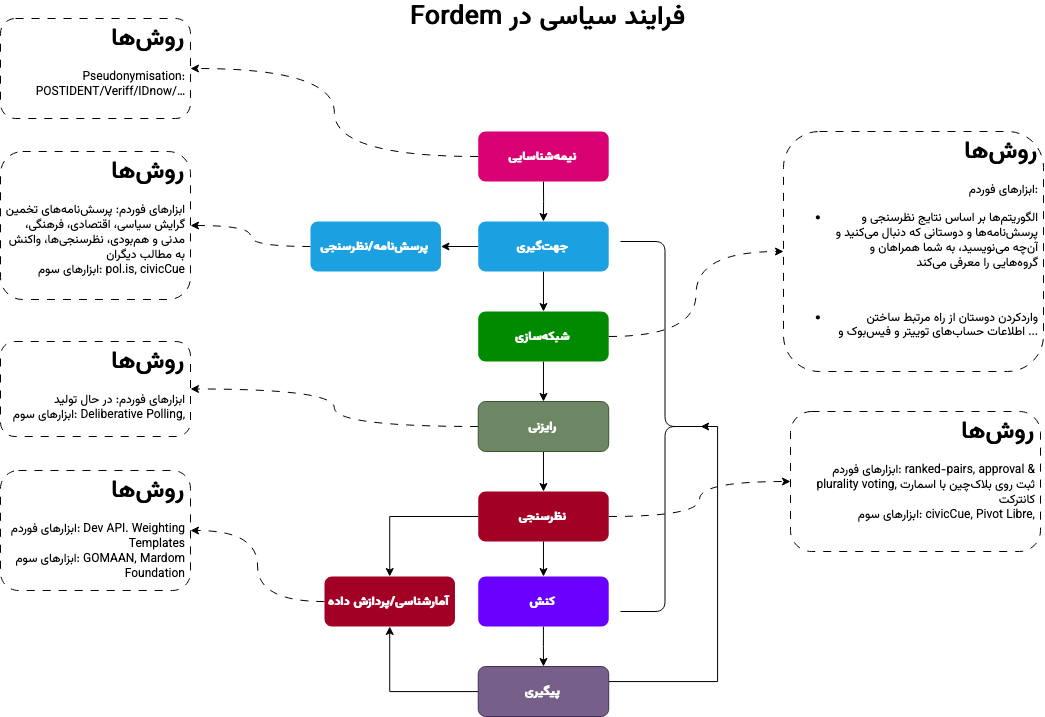

The diagram above was exported from draw.io. Its source (the exported page's mxGraphModel, read from the mxfile embedded in the PNG):
<mxGraphModel dx="1868" dy="2045" grid="0" gridSize="10" guides="1" tooltips="1" connect="1" arrows="1" fold="1" page="0" pageScale="1" pageWidth="850" pageHeight="1100" math="0" shadow="0">
  <root>
    <mxCell id="0" />
    <mxCell id="1" parent="0" />
    <mxCell id="nfYrrH5dl72LluR0TTuJ-1" style="edgeStyle=orthogonalEdgeStyle;rounded=0;orthogonalLoop=1;jettySize=auto;html=1;entryX=0.5;entryY=0;entryDx=0;entryDy=0;" edge="1" parent="1" source="nfYrrH5dl72LluR0TTuJ-2" target="nfYrrH5dl72LluR0TTuJ-17">
      <mxGeometry relative="1" as="geometry" />
    </mxCell>
    <mxCell id="nfYrrH5dl72LluR0TTuJ-2" value="&lt;b&gt;کنش&lt;/b&gt;" style="rounded=1;whiteSpace=wrap;html=1;fillColor=#6a00ff;fontColor=#ffffff;strokeColor=none;fontFamily=Vazirmatn;fontSource=https%3A%2F%2Ffonts.googleapis.com%2Fcss%3Ffamily%3DVazirmatn;flipV=1;" vertex="1" parent="1">
      <mxGeometry x="177.73999999999995" y="-495" width="130.47" height="50" as="geometry" />
    </mxCell>
    <mxCell id="nfYrrH5dl72LluR0TTuJ-3" style="edgeStyle=orthogonalEdgeStyle;rounded=0;orthogonalLoop=1;jettySize=auto;html=1;entryX=0.5;entryY=0;entryDx=0;entryDy=0;" edge="1" parent="1" source="nfYrrH5dl72LluR0TTuJ-4" target="nfYrrH5dl72LluR0TTuJ-19">
      <mxGeometry relative="1" as="geometry" />
    </mxCell>
    <mxCell id="nfYrrH5dl72LluR0TTuJ-32" style="edgeStyle=orthogonalEdgeStyle;rounded=0;orthogonalLoop=1;jettySize=auto;html=1;entryX=0;entryY=0.5;entryDx=0;entryDy=0;curved=1;dashed=1;dashPattern=8 8;" edge="1" parent="1" source="nfYrrH5dl72LluR0TTuJ-4" target="nfYrrH5dl72LluR0TTuJ-30">
      <mxGeometry relative="1" as="geometry" />
    </mxCell>
    <mxCell id="nfYrrH5dl72LluR0TTuJ-4" value="&lt;b&gt;نظرسنجی&lt;/b&gt;" style="rounded=1;whiteSpace=wrap;html=1;fillColor=#a20025;fontColor=#ffffff;strokeColor=none;fontFamily=Vazirmatn;fontSource=https%3A%2F%2Ffonts.googleapis.com%2Fcss%3Ffamily%3DVazirmatn;flipV=1;" vertex="1" parent="1">
      <mxGeometry x="177.73999999999995" y="-580" width="130.47" height="50" as="geometry" />
    </mxCell>
    <mxCell id="nfYrrH5dl72LluR0TTuJ-5" style="edgeStyle=orthogonalEdgeStyle;rounded=0;orthogonalLoop=1;jettySize=auto;html=1;" edge="1" parent="1" source="nfYrrH5dl72LluR0TTuJ-6" target="nfYrrH5dl72LluR0TTuJ-4">
      <mxGeometry relative="1" as="geometry" />
    </mxCell>
    <mxCell id="nfYrrH5dl72LluR0TTuJ-27" style="edgeStyle=orthogonalEdgeStyle;rounded=0;orthogonalLoop=1;jettySize=auto;html=1;entryX=1;entryY=0.5;entryDx=0;entryDy=0;curved=1;dashed=1;dashPattern=8 8;" edge="1" parent="1" source="nfYrrH5dl72LluR0TTuJ-6" target="nfYrrH5dl72LluR0TTuJ-26">
      <mxGeometry relative="1" as="geometry" />
    </mxCell>
    <mxCell id="nfYrrH5dl72LluR0TTuJ-6" value="&lt;b&gt;رایزنی&lt;/b&gt;" style="rounded=1;whiteSpace=wrap;html=1;fillColor=#6d8764;fontColor=#ffffff;strokeColor=#3A5431;fontFamily=Vazirmatn;fontSource=https%3A%2F%2Ffonts.googleapis.com%2Fcss%3Ffamily%3DVazirmatn;flipV=1;" vertex="1" parent="1">
      <mxGeometry x="177.73999999999995" y="-670" width="130.47" height="50" as="geometry" />
    </mxCell>
    <mxCell id="nfYrrH5dl72LluR0TTuJ-7" style="edgeStyle=orthogonalEdgeStyle;rounded=0;orthogonalLoop=1;jettySize=auto;html=1;" edge="1" parent="1" source="nfYrrH5dl72LluR0TTuJ-9" target="nfYrrH5dl72LluR0TTuJ-6">
      <mxGeometry relative="1" as="geometry" />
    </mxCell>
    <mxCell id="nfYrrH5dl72LluR0TTuJ-8" style="edgeStyle=orthogonalEdgeStyle;rounded=0;orthogonalLoop=1;jettySize=auto;html=1;entryX=0;entryY=0.5;entryDx=0;entryDy=0;curved=1;dashed=1;dashPattern=8 8;" edge="1" parent="1" source="nfYrrH5dl72LluR0TTuJ-9" target="nfYrrH5dl72LluR0TTuJ-23">
      <mxGeometry relative="1" as="geometry" />
    </mxCell>
    <mxCell id="nfYrrH5dl72LluR0TTuJ-9" value="&lt;b&gt;شبکهسازی&lt;/b&gt;" style="rounded=1;whiteSpace=wrap;html=1;fillColor=#008a00;fontColor=#ffffff;strokeColor=none;fontFamily=Vazirmatn;fontSource=https%3A%2F%2Ffonts.googleapis.com%2Fcss%3Ffamily%3DVazirmatn;flipV=1;" vertex="1" parent="1">
      <mxGeometry x="177.73999999999995" y="-760" width="130.47" height="50" as="geometry" />
    </mxCell>
    <mxCell id="nfYrrH5dl72LluR0TTuJ-10" style="edgeStyle=orthogonalEdgeStyle;rounded=0;orthogonalLoop=1;jettySize=auto;html=1;exitX=0.5;exitY=1;exitDx=0;exitDy=0;entryX=0.5;entryY=0;entryDx=0;entryDy=0;fontFamily=Vazirmatn;fontSource=https%3A%2F%2Ffonts.googleapis.com%2Fcss%3Ffamily%3DVazirmatn;" edge="1" parent="1" source="nfYrrH5dl72LluR0TTuJ-12" target="nfYrrH5dl72LluR0TTuJ-9">
      <mxGeometry relative="1" as="geometry" />
    </mxCell>
    <mxCell id="nfYrrH5dl72LluR0TTuJ-11" style="edgeStyle=orthogonalEdgeStyle;rounded=0;orthogonalLoop=1;jettySize=auto;html=1;entryX=1;entryY=0.5;entryDx=0;entryDy=0;" edge="1" parent="1" source="nfYrrH5dl72LluR0TTuJ-12" target="nfYrrH5dl72LluR0TTuJ-21">
      <mxGeometry relative="1" as="geometry" />
    </mxCell>
    <mxCell id="nfYrrH5dl72LluR0TTuJ-12" value="&lt;b&gt;جهتگیری&lt;/b&gt;" style="rounded=1;whiteSpace=wrap;html=1;fillColor=#1ba1e2;fontColor=#ffffff;strokeColor=none;fontFamily=Vazirmatn;fontSource=https%3A%2F%2Ffonts.googleapis.com%2Fcss%3Ffamily%3DVazirmatn;flipV=1;" vertex="1" parent="1">
      <mxGeometry x="177.73999999999995" y="-850" width="130.47" height="50" as="geometry" />
    </mxCell>
    <mxCell id="nfYrrH5dl72LluR0TTuJ-13" style="edgeStyle=orthogonalEdgeStyle;rounded=0;orthogonalLoop=1;jettySize=auto;html=1;exitX=0.5;exitY=1;exitDx=0;exitDy=0;" edge="1" parent="1" source="nfYrrH5dl72LluR0TTuJ-14" target="nfYrrH5dl72LluR0TTuJ-12">
      <mxGeometry relative="1" as="geometry" />
    </mxCell>
    <mxCell id="nfYrrH5dl72LluR0TTuJ-29" style="edgeStyle=orthogonalEdgeStyle;rounded=0;orthogonalLoop=1;jettySize=auto;html=1;entryX=1;entryY=0.5;entryDx=0;entryDy=0;curved=1;dashed=1;dashPattern=8 8;" edge="1" parent="1" source="nfYrrH5dl72LluR0TTuJ-14" target="nfYrrH5dl72LluR0TTuJ-24">
      <mxGeometry relative="1" as="geometry" />
    </mxCell>
    <mxCell id="nfYrrH5dl72LluR0TTuJ-14" value="&lt;font color=&quot;#ffffff&quot;&gt;&lt;b&gt;نیمهشناسایی&lt;/b&gt;&lt;/font&gt;" style="rounded=1;whiteSpace=wrap;html=1;fillColor=#d80073;fontColor=#ffffff;strokeColor=none;fontFamily=Vazirmatn;fontSource=https%3A%2F%2Ffonts.googleapis.com%2Fcss%3Ffamily%3DVazirmatn;flipV=1;" vertex="1" parent="1">
      <mxGeometry x="177.73999999999995" y="-940" width="130.47" height="50" as="geometry" />
    </mxCell>
    <mxCell id="nfYrrH5dl72LluR0TTuJ-15" style="edgeStyle=orthogonalEdgeStyle;rounded=0;orthogonalLoop=1;jettySize=auto;html=1;entryX=0.5;entryY=0;entryDx=0;entryDy=0;fontFamily=Vazirmatn;fontSource=https%3A%2F%2Ffonts.googleapis.com%2Fcss%3Ffamily%3DVazirmatn;exitX=0.5;exitY=1;exitDx=0;exitDy=0;" edge="1" parent="1" source="nfYrrH5dl72LluR0TTuJ-4" target="nfYrrH5dl72LluR0TTuJ-2">
      <mxGeometry relative="1" as="geometry">
        <mxPoint x="334.2349999999999" y="-586" as="targetPoint" />
        <mxPoint x="334.2608695652177" y="-626.0000000000001" as="sourcePoint" />
      </mxGeometry>
    </mxCell>
    <mxCell id="nfYrrH5dl72LluR0TTuJ-16" style="edgeStyle=orthogonalEdgeStyle;rounded=0;orthogonalLoop=1;jettySize=auto;html=1;entryX=0.1;entryY=0.5;entryDx=0;entryDy=0;entryPerimeter=0;endArrow=classic;endFill=1;" edge="1" parent="1" source="nfYrrH5dl72LluR0TTuJ-17" target="nfYrrH5dl72LluR0TTuJ-18">
      <mxGeometry relative="1" as="geometry">
        <Array as="points">
          <mxPoint x="417" y="-390" />
          <mxPoint x="417" y="-645" />
        </Array>
      </mxGeometry>
    </mxCell>
    <mxCell id="nfYrrH5dl72LluR0TTuJ-33" style="edgeStyle=orthogonalEdgeStyle;rounded=0;orthogonalLoop=1;jettySize=auto;html=1;entryX=0.5;entryY=1;entryDx=0;entryDy=0;" edge="1" parent="1" source="nfYrrH5dl72LluR0TTuJ-17" target="nfYrrH5dl72LluR0TTuJ-19">
      <mxGeometry relative="1" as="geometry" />
    </mxCell>
    <mxCell id="nfYrrH5dl72LluR0TTuJ-17" value="&lt;b&gt;پیگیری&lt;/b&gt;" style="rounded=1;whiteSpace=wrap;html=1;fillColor=#76608a;fontColor=#ffffff;strokeColor=#432D57;fontFamily=Vazirmatn;fontSource=https%3A%2F%2Ffonts.googleapis.com%2Fcss%3Ffamily%3DVazirmatn;flipV=1;" vertex="1" parent="1">
      <mxGeometry x="177.73999999999995" y="-405" width="130.47" height="50" as="geometry" />
    </mxCell>
    <mxCell id="nfYrrH5dl72LluR0TTuJ-18" value="" style="shape=curlyBracket;whiteSpace=wrap;html=1;rounded=1;flipH=1;labelPosition=right;verticalLabelPosition=middle;align=left;verticalAlign=middle;strokeWidth=1;" vertex="1" parent="1">
      <mxGeometry x="320" y="-830" width="89" height="370" as="geometry" />
    </mxCell>
    <mxCell id="nfYrrH5dl72LluR0TTuJ-35" style="edgeStyle=orthogonalEdgeStyle;rounded=0;orthogonalLoop=1;jettySize=auto;html=1;curved=1;dashed=1;dashPattern=8 8;" edge="1" parent="1" source="nfYrrH5dl72LluR0TTuJ-19" target="nfYrrH5dl72LluR0TTuJ-34">
      <mxGeometry relative="1" as="geometry" />
    </mxCell>
    <mxCell id="nfYrrH5dl72LluR0TTuJ-19" value="&lt;b&gt;آمارشناسی/پردازش داده&lt;br&gt;&lt;/b&gt;" style="rounded=1;whiteSpace=wrap;html=1;fillColor=#a20025;fontColor=#ffffff;strokeColor=none;fontFamily=Vazirmatn;fontSource=https%3A%2F%2Ffonts.googleapis.com%2Fcss%3Ffamily%3DVazirmatn;" vertex="1" parent="1">
      <mxGeometry x="24" y="-495" width="130.47" height="50" as="geometry" />
    </mxCell>
    <mxCell id="nfYrrH5dl72LluR0TTuJ-20" style="edgeStyle=orthogonalEdgeStyle;rounded=0;orthogonalLoop=1;jettySize=auto;html=1;entryX=1;entryY=0.5;entryDx=0;entryDy=0;curved=1;dashed=1;dashPattern=8 8;" edge="1" parent="1" source="nfYrrH5dl72LluR0TTuJ-21" target="nfYrrH5dl72LluR0TTuJ-22">
      <mxGeometry relative="1" as="geometry" />
    </mxCell>
    <mxCell id="nfYrrH5dl72LluR0TTuJ-21" value="&lt;div&gt;&lt;b&gt;پرسشنامه/نظرسنجی&lt;/b&gt;&lt;/div&gt;" style="rounded=1;whiteSpace=wrap;html=1;fillColor=#1ba1e2;fontColor=#ffffff;strokeColor=none;fontFamily=Vazirmatn;fontSource=https%3A%2F%2Ffonts.googleapis.com%2Fcss%3Ffamily%3DVazirmatn;" vertex="1" parent="1">
      <mxGeometry x="10" y="-850" width="130.47" height="50" as="geometry" />
    </mxCell>
    <mxCell id="nfYrrH5dl72LluR0TTuJ-22" value="&lt;h1&gt;&lt;font data-font-src=&quot;https://fonts.googleapis.com/css?family=Vazirmatn&quot; face=&quot;Vazirmatn&quot;&gt;روشها&lt;/font&gt;&lt;/h1&gt;&lt;div&gt;&lt;font data-font-src=&quot;https://fonts.googleapis.com/css?family=Vazirmatn&quot; face=&quot;Vazirmatn&quot;&gt;ابزارهای فوردم: پرسشنامههای تخمین گرایش سیاسی، اقتصادی، فرهنگی، مدنی و همبودی، نظرسنجیها، واکنش به مطالب دیگران&lt;br&gt;&lt;/font&gt;&lt;/div&gt;&lt;div&gt;&lt;font data-font-src=&quot;https://fonts.googleapis.com/css?family=Vazirmatn&quot; face=&quot;Vazirmatn&quot;&gt;ابزارهای سوم: pol.is, civicCue&lt;br&gt;&lt;/font&gt;&lt;/div&gt;" style="text;html=1;strokeColor=default;fillColor=none;spacing=5;spacingTop=-20;whiteSpace=wrap;overflow=hidden;rounded=1;align=right;dashed=1;glass=0;shadow=0;dashPattern=8 8;" vertex="1" parent="1">
      <mxGeometry x="-300" y="-920" width="190" height="148" as="geometry" />
    </mxCell>
    <mxCell id="nfYrrH5dl72LluR0TTuJ-23" value="&lt;h1&gt;&lt;font data-font-src=&quot;https://fonts.googleapis.com/css?family=Vazirmatn&quot; face=&quot;Vazirmatn&quot;&gt;روشها&lt;/font&gt;&lt;/h1&gt;&lt;div&gt;&lt;font data-font-src=&quot;https://fonts.googleapis.com/css?family=Vazirmatn&quot; face=&quot;Vazirmatn&quot;&gt;ابزارهای فوردم:&lt;/font&gt;&lt;/div&gt;&lt;div&gt;&lt;ul&gt;&lt;li&gt;&lt;font data-font-src=&quot;https://fonts.googleapis.com/css?family=Vazirmatn&quot; face=&quot;Vazirmatn&quot;&gt;&amp;nbsp;الگوریتمها بر اساس نتایج نظرسنجی و پرسشنامهها و دوستانی که دنبال میکنید و آنچه مینویسید، به شما همراهان و گروههایی را معرفی میکند&lt;/font&gt;&lt;/li&gt;&lt;/ul&gt;&lt;div&gt;&lt;font data-font-src=&quot;https://fonts.googleapis.com/css?family=Vazirmatn&quot; face=&quot;Vazirmatn&quot;&gt;&lt;br&gt;&lt;/font&gt;&lt;/div&gt;&lt;ul&gt;&lt;li&gt;&lt;font data-font-src=&quot;https://fonts.googleapis.com/css?family=Vazirmatn&quot; face=&quot;Vazirmatn&quot;&gt;واردکردن دوستان از راه مرتبط ساختن اطلاعات حسابهای توییتر و فیسبوک و ...&lt;br&gt;&lt;/font&gt;&lt;/li&gt;&lt;/ul&gt;&lt;/div&gt;&lt;div&gt;&lt;font data-font-src=&quot;https://fonts.googleapis.com/css?family=Vazirmatn&quot; face=&quot;Vazirmatn&quot;&gt;&lt;br&gt;&lt;/font&gt;&lt;/div&gt;" style="text;html=1;strokeColor=default;fillColor=none;spacing=5;spacingTop=-20;whiteSpace=wrap;overflow=hidden;rounded=1;align=right;dashed=1;perimeterSpacing=0;dashPattern=8 8;" vertex="1" parent="1">
      <mxGeometry x="483" y="-940" width="260" height="240" as="geometry" />
    </mxCell>
    <mxCell id="nfYrrH5dl72LluR0TTuJ-24" value="&lt;h1&gt;&lt;font data-font-src=&quot;https://fonts.googleapis.com/css?family=Vazirmatn&quot; face=&quot;Vazirmatn&quot;&gt;روشها&lt;/font&gt;&lt;/h1&gt;&lt;font data-font-src=&quot;https://fonts.googleapis.com/css?family=Vazirmatn&quot; face=&quot;Vazirmatn&quot;&gt;Pseudonymisation:&lt;br&gt;POSTIDENT/Veriff/IDnow/…&lt;br&gt;&lt;/font&gt;" style="text;html=1;strokeColor=default;fillColor=none;spacing=5;spacingTop=-20;whiteSpace=wrap;overflow=hidden;rounded=1;align=right;dashed=1;glass=0;shadow=0;dashPattern=8 8;" vertex="1" parent="1">
      <mxGeometry x="-300" y="-1053" width="190" height="100" as="geometry" />
    </mxCell>
    <mxCell id="nfYrrH5dl72LluR0TTuJ-26" value="&lt;h1&gt;&lt;font data-font-src=&quot;https://fonts.googleapis.com/css?family=Vazirmatn&quot; face=&quot;Vazirmatn&quot;&gt;روشها&lt;/font&gt;&lt;/h1&gt;&lt;div&gt;&lt;font data-font-src=&quot;https://fonts.googleapis.com/css?family=Vazirmatn&quot; face=&quot;Vazirmatn&quot;&gt;ابزارهای فوردم: در حال تولید&lt;/font&gt;&lt;br&gt;&lt;/div&gt;&lt;div&gt;&lt;font data-font-src=&quot;https://fonts.googleapis.com/css?family=Vazirmatn&quot; face=&quot;Vazirmatn&quot;&gt;ابزارهای سوم: Deliberative Polling,&lt;/font&gt;&lt;/div&gt;&lt;div&gt;&lt;font data-font-src=&quot;https://fonts.googleapis.com/css?family=Vazirmatn&quot; face=&quot;Vazirmatn&quot;&gt;&lt;br&gt;&lt;/font&gt;&lt;/div&gt;" style="text;html=1;strokeColor=default;fillColor=none;spacing=5;spacingTop=-20;whiteSpace=wrap;overflow=hidden;rounded=1;align=right;dashed=1;glass=0;shadow=0;dashPattern=8 8;" vertex="1" parent="1">
      <mxGeometry x="-300" y="-730" width="190" height="95" as="geometry" />
    </mxCell>
    <mxCell id="nfYrrH5dl72LluR0TTuJ-28" value="&lt;font style=&quot;font-size: 26px;&quot; data-font-src=&quot;https://fonts.googleapis.com/css?family=Vazirmatn&quot; face=&quot;Vazirmatn&quot;&gt;Fordem فرایند سیاسی در &lt;br style=&quot;font-size: 26px;&quot;&gt;&lt;/font&gt;" style="text;html=1;strokeColor=none;fillColor=none;align=right;verticalAlign=middle;whiteSpace=wrap;rounded=0;fontStyle=1;fontSize=26;" vertex="1" parent="1">
      <mxGeometry x="97.97" y="-1070" width="290" height="30" as="geometry" />
    </mxCell>
    <mxCell id="nfYrrH5dl72LluR0TTuJ-30" value="&lt;h1&gt;&lt;font data-font-src=&quot;https://fonts.googleapis.com/css?family=Vazirmatn&quot; face=&quot;Vazirmatn&quot;&gt;روشها&lt;/font&gt;&lt;/h1&gt;&lt;div&gt;&lt;font data-font-src=&quot;https://fonts.googleapis.com/css?family=Vazirmatn&quot; face=&quot;Vazirmatn&quot;&gt;ابزارهای فوردم: ranked-pairs, approval &amp;amp; plurality voting, ثبت روی بلاکچین با اسمارت کانترکت &lt;/font&gt;&lt;br&gt;&lt;/div&gt;&lt;div&gt;&lt;font data-font-src=&quot;https://fonts.googleapis.com/css?family=Vazirmatn&quot; face=&quot;Vazirmatn&quot;&gt;ابزارهای سوم: civicCue, Pivot Libre, &lt;br&gt;&lt;/font&gt;&lt;/div&gt;&lt;div&gt;&lt;font data-font-src=&quot;https://fonts.googleapis.com/css?family=Vazirmatn&quot; face=&quot;Vazirmatn&quot;&gt;&lt;br&gt;&lt;/font&gt;&lt;/div&gt;" style="text;html=1;strokeColor=default;fillColor=none;spacing=5;spacingTop=-20;whiteSpace=wrap;overflow=hidden;rounded=1;align=right;dashed=1;glass=0;shadow=0;dashPattern=8 8;" vertex="1" parent="1">
      <mxGeometry x="490" y="-660" width="250" height="140" as="geometry" />
    </mxCell>
    <mxCell id="nfYrrH5dl72LluR0TTuJ-34" value="&lt;h1&gt;&lt;font data-font-src=&quot;https://fonts.googleapis.com/css?family=Vazirmatn&quot; face=&quot;Vazirmatn&quot;&gt;روشها&lt;/font&gt;&lt;/h1&gt;&lt;div&gt;&lt;font data-font-src=&quot;https://fonts.googleapis.com/css?family=Vazirmatn&quot; face=&quot;Vazirmatn&quot;&gt;ابزارهای فوردم: Dev API. Weighting Templates&lt;/font&gt;&lt;br&gt;&lt;/div&gt;&lt;div&gt;&lt;font data-font-src=&quot;https://fonts.googleapis.com/css?family=Vazirmatn&quot; face=&quot;Vazirmatn&quot;&gt;ابزارهای سوم: GOMAAN, Mardom Foundation&lt;br&gt;&lt;/font&gt;&lt;/div&gt;&lt;div&gt;&lt;font data-font-src=&quot;https://fonts.googleapis.com/css?family=Vazirmatn&quot; face=&quot;Vazirmatn&quot;&gt;&lt;br&gt;&lt;/font&gt;&lt;/div&gt;" style="text;html=1;strokeColor=default;fillColor=none;spacing=5;spacingTop=-20;whiteSpace=wrap;overflow=hidden;rounded=1;align=right;dashed=1;glass=0;shadow=0;dashPattern=8 8;" vertex="1" parent="1">
      <mxGeometry x="-300" y="-601" width="190" height="120" as="geometry" />
    </mxCell>
  </root>
</mxGraphModel>